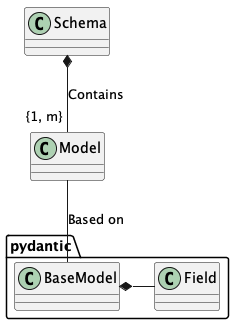

The diagram above was rendered by PlantUML. Its source (embedded in the PNG):
@startuml
class Schema

class Model

class pydantic.BaseModel

class pydantic.Field

Schema *-- "{1, m}" Model : "Contains"

Model -- pydantic.BaseModel : "Based on"

pydantic.BaseModel *- pydantic.Field
@enduml